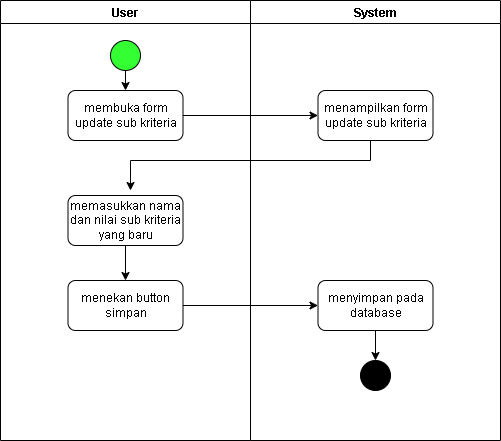

The diagram above was exported from draw.io. Its source (the exported page's mxGraphModel, read from the mxfile embedded in the PNG):
<mxGraphModel dx="1108" dy="436" grid="1" gridSize="10" guides="1" tooltips="1" connect="1" arrows="1" fold="1" page="1" pageScale="1" pageWidth="850" pageHeight="1100" math="0" shadow="0">
  <root>
    <mxCell id="0" />
    <mxCell id="1" parent="0" />
    <mxCell id="mdMSojB-I1vXRFrIydRG-2" value="User" style="swimlane;startSize=23;" vertex="1" parent="1">
      <mxGeometry x="160" y="60" width="250" height="440" as="geometry" />
    </mxCell>
    <mxCell id="mdMSojB-I1vXRFrIydRG-3" value="" style="ellipse;whiteSpace=wrap;html=1;aspect=fixed;fillColor=#33FF33;" vertex="1" parent="mdMSojB-I1vXRFrIydRG-2">
      <mxGeometry x="110" y="40" width="30" height="30" as="geometry" />
    </mxCell>
    <mxCell id="mdMSojB-I1vXRFrIydRG-4" value="membuka form update sub kriteria" style="rounded=1;whiteSpace=wrap;html=1;" vertex="1" parent="mdMSojB-I1vXRFrIydRG-2">
      <mxGeometry x="67.5" y="90" width="115" height="50" as="geometry" />
    </mxCell>
    <mxCell id="mdMSojB-I1vXRFrIydRG-5" value="" style="edgeStyle=orthogonalEdgeStyle;rounded=0;orthogonalLoop=1;jettySize=auto;html=1;" edge="1" parent="mdMSojB-I1vXRFrIydRG-2" source="mdMSojB-I1vXRFrIydRG-6" target="mdMSojB-I1vXRFrIydRG-8">
      <mxGeometry relative="1" as="geometry" />
    </mxCell>
    <mxCell id="mdMSojB-I1vXRFrIydRG-6" value="memasukkan nama dan nilai sub kriteria yang baru" style="rounded=1;whiteSpace=wrap;html=1;" vertex="1" parent="mdMSojB-I1vXRFrIydRG-2">
      <mxGeometry x="67.5" y="195" width="115" height="50" as="geometry" />
    </mxCell>
    <mxCell id="mdMSojB-I1vXRFrIydRG-7" value="" style="endArrow=classic;html=1;rounded=0;entryX=0.5;entryY=0;entryDx=0;entryDy=0;exitX=0.5;exitY=1;exitDx=0;exitDy=0;" edge="1" parent="mdMSojB-I1vXRFrIydRG-2" source="mdMSojB-I1vXRFrIydRG-3" target="mdMSojB-I1vXRFrIydRG-4">
      <mxGeometry width="50" height="50" relative="1" as="geometry">
        <mxPoint x="120" y="70" as="sourcePoint" />
        <mxPoint x="170" y="20" as="targetPoint" />
      </mxGeometry>
    </mxCell>
    <mxCell id="mdMSojB-I1vXRFrIydRG-8" value="menekan button simpan" style="rounded=1;whiteSpace=wrap;html=1;" vertex="1" parent="mdMSojB-I1vXRFrIydRG-2">
      <mxGeometry x="67.5" y="280" width="115" height="50" as="geometry" />
    </mxCell>
    <mxCell id="mdMSojB-I1vXRFrIydRG-9" value="System" style="swimlane;startSize=23;" vertex="1" parent="1">
      <mxGeometry x="410" y="60" width="250" height="440" as="geometry" />
    </mxCell>
    <mxCell id="mdMSojB-I1vXRFrIydRG-10" value="menampilkan form update sub kriteria" style="rounded=1;whiteSpace=wrap;html=1;" vertex="1" parent="mdMSojB-I1vXRFrIydRG-9">
      <mxGeometry x="67.5" y="90" width="115" height="50" as="geometry" />
    </mxCell>
    <mxCell id="mdMSojB-I1vXRFrIydRG-11" style="edgeStyle=orthogonalEdgeStyle;rounded=0;orthogonalLoop=1;jettySize=auto;html=1;" edge="1" parent="mdMSojB-I1vXRFrIydRG-9" source="mdMSojB-I1vXRFrIydRG-12" target="mdMSojB-I1vXRFrIydRG-13">
      <mxGeometry relative="1" as="geometry" />
    </mxCell>
    <mxCell id="mdMSojB-I1vXRFrIydRG-12" value="menyimpan pada database" style="rounded=1;whiteSpace=wrap;html=1;" vertex="1" parent="mdMSojB-I1vXRFrIydRG-9">
      <mxGeometry x="67.5" y="280" width="115" height="50" as="geometry" />
    </mxCell>
    <mxCell id="mdMSojB-I1vXRFrIydRG-13" value="" style="ellipse;whiteSpace=wrap;html=1;aspect=fixed;fillColor=#000000;" vertex="1" parent="mdMSojB-I1vXRFrIydRG-9">
      <mxGeometry x="110" y="360" width="30" height="30" as="geometry" />
    </mxCell>
    <mxCell id="mdMSojB-I1vXRFrIydRG-14" value="" style="endArrow=classic;html=1;rounded=0;entryX=0;entryY=0.5;entryDx=0;entryDy=0;exitX=1;exitY=0.5;exitDx=0;exitDy=0;" edge="1" parent="1" source="mdMSojB-I1vXRFrIydRG-4" target="mdMSojB-I1vXRFrIydRG-10">
      <mxGeometry width="50" height="50" relative="1" as="geometry">
        <mxPoint x="455" y="200" as="sourcePoint" />
        <mxPoint x="455" y="220" as="targetPoint" />
      </mxGeometry>
    </mxCell>
    <mxCell id="mdMSojB-I1vXRFrIydRG-15" style="edgeStyle=orthogonalEdgeStyle;rounded=0;orthogonalLoop=1;jettySize=auto;html=1;" edge="1" parent="1" source="mdMSojB-I1vXRFrIydRG-10">
      <mxGeometry relative="1" as="geometry">
        <mxPoint x="290" y="250" as="targetPoint" />
        <Array as="points">
          <mxPoint x="530" y="220" />
          <mxPoint x="290" y="220" />
        </Array>
      </mxGeometry>
    </mxCell>
    <mxCell id="mdMSojB-I1vXRFrIydRG-16" style="edgeStyle=orthogonalEdgeStyle;rounded=0;orthogonalLoop=1;jettySize=auto;html=1;" edge="1" parent="1" source="mdMSojB-I1vXRFrIydRG-8" target="mdMSojB-I1vXRFrIydRG-12">
      <mxGeometry relative="1" as="geometry" />
    </mxCell>
  </root>
</mxGraphModel>